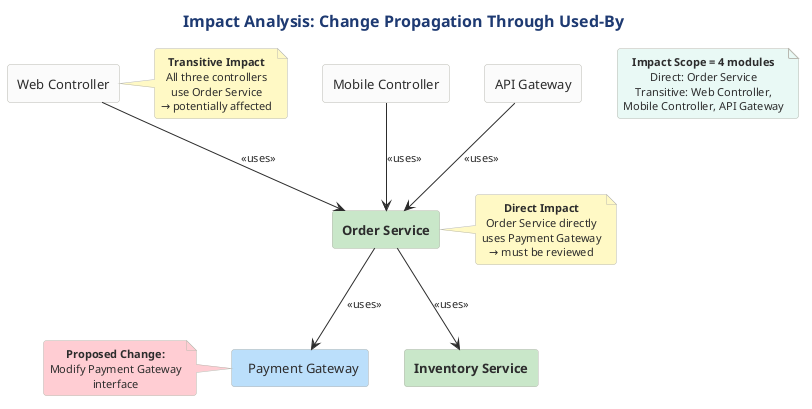

The diagram above was rendered by PlantUML. Its source (embedded in the PNG):
@startuml

skinparam RectangleBorderColor #2C3E50
!include ../../../../../../tooling/styles/plantuml/structural/class-diagram-style.iuml

skinparam RectangleFontSize 13

title Impact Analysis: Change Propagation Through Used-By

rectangle "Web Controller" as WC #FAFAFA
rectangle "Mobile Controller" as MC #FAFAFA
rectangle "API Gateway" as AG #FAFAFA
rectangle "**Order Service**" as OS #C8E6C9
rectangle "**Inventory Service**" as IS #C8E6C9
rectangle "  Payment Gateway  " as PG #BBDEFB

WC -down-> OS : <<uses>>
MC -down-> OS : <<uses>>
AG -down-> OS : <<uses>>
OS -down-> IS : <<uses>>
OS -down-> PG : <<uses>>

note as CHANGE #FFCDD2
  **Proposed Change:**
  Modify Payment Gateway
  interface
end note

CHANGE .right. PG

note right of OS #FFF9C4
  **Direct Impact**
  Order Service directly
  uses Payment Gateway
  → must be reviewed
end note

note right of WC #FFF9C4
  **Transitive Impact**
  All three controllers
  use Order Service
  → potentially affected
end note

note as SCOPE #E8F8F5
  **Impact Scope = 4 modules**
  Direct: Order Service
  Transitive: Web Controller,
  Mobile Controller, API Gateway
end note
@enduml